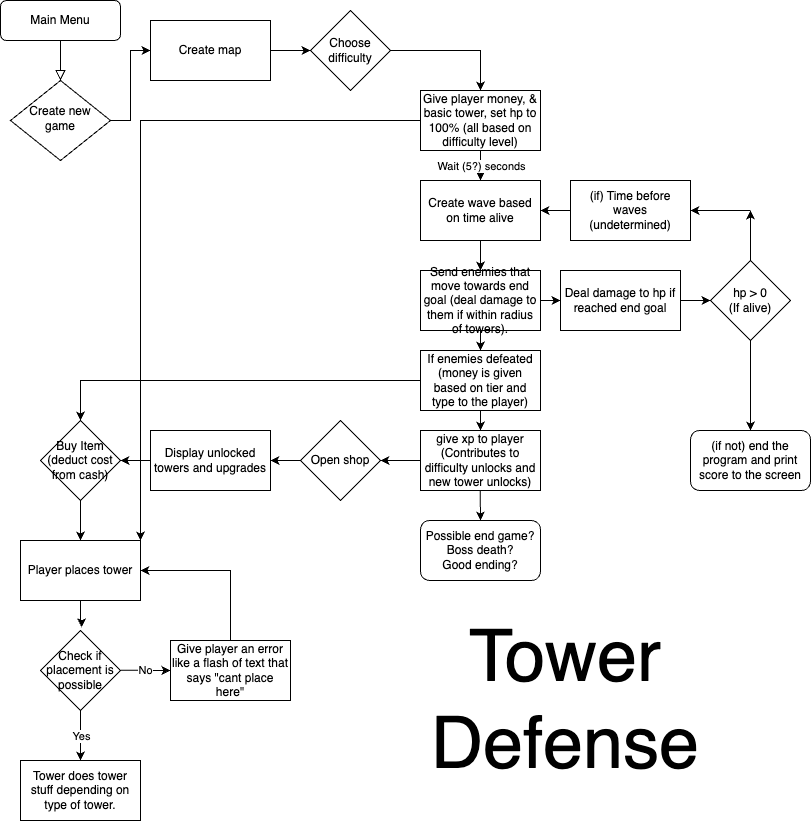

The diagram above was exported from draw.io. Its source (the exported page's mxGraphModel, read from the mxfile embedded in the PNG):
<mxGraphModel dx="1981" dy="1104" grid="1" gridSize="10" guides="1" tooltips="1" connect="1" arrows="1" fold="1" page="1" pageScale="1" pageWidth="827" pageHeight="1169" math="0" shadow="0">
  <root>
    <mxCell id="WIyWlLk6GJQsqaUBKTNV-0" />
    <mxCell id="WIyWlLk6GJQsqaUBKTNV-1" parent="WIyWlLk6GJQsqaUBKTNV-0" />
    <mxCell id="WIyWlLk6GJQsqaUBKTNV-2" value="" style="rounded=0;html=1;jettySize=auto;orthogonalLoop=1;fontSize=11;endArrow=block;endFill=0;endSize=8;strokeWidth=1;shadow=0;labelBackgroundColor=none;edgeStyle=orthogonalEdgeStyle;" parent="WIyWlLk6GJQsqaUBKTNV-1" source="WIyWlLk6GJQsqaUBKTNV-3" target="WIyWlLk6GJQsqaUBKTNV-6" edge="1">
      <mxGeometry relative="1" as="geometry" />
    </mxCell>
    <mxCell id="WIyWlLk6GJQsqaUBKTNV-3" value="Main Menu" style="rounded=1;whiteSpace=wrap;html=1;fontSize=12;glass=0;strokeWidth=1;shadow=0;" parent="WIyWlLk6GJQsqaUBKTNV-1" vertex="1">
      <mxGeometry width="120" height="40" as="geometry" />
    </mxCell>
    <mxCell id="1aK8b_saPZtflfFVVe2f-8" style="edgeStyle=orthogonalEdgeStyle;rounded=0;orthogonalLoop=1;jettySize=auto;html=1;entryX=0;entryY=0.5;entryDx=0;entryDy=0;" edge="1" parent="WIyWlLk6GJQsqaUBKTNV-1" source="WIyWlLk6GJQsqaUBKTNV-6" target="1aK8b_saPZtflfFVVe2f-4">
      <mxGeometry relative="1" as="geometry" />
    </mxCell>
    <mxCell id="WIyWlLk6GJQsqaUBKTNV-6" value="Create new game" style="rhombus;whiteSpace=wrap;html=1;shadow=0;fontFamily=Helvetica;fontSize=12;align=center;strokeWidth=1;spacing=6;spacingTop=-4;" parent="WIyWlLk6GJQsqaUBKTNV-1" vertex="1">
      <mxGeometry x="10" y="80" width="100" height="80" as="geometry" />
    </mxCell>
    <mxCell id="1aK8b_saPZtflfFVVe2f-6" style="edgeStyle=orthogonalEdgeStyle;rounded=0;orthogonalLoop=1;jettySize=auto;html=1;entryX=0;entryY=0.5;entryDx=0;entryDy=0;" edge="1" parent="WIyWlLk6GJQsqaUBKTNV-1" source="1aK8b_saPZtflfFVVe2f-4" target="1aK8b_saPZtflfFVVe2f-5">
      <mxGeometry relative="1" as="geometry" />
    </mxCell>
    <mxCell id="1aK8b_saPZtflfFVVe2f-4" value="Create map" style="rounded=0;whiteSpace=wrap;html=1;" vertex="1" parent="WIyWlLk6GJQsqaUBKTNV-1">
      <mxGeometry x="150" y="20" width="120" height="60" as="geometry" />
    </mxCell>
    <mxCell id="FaPwG9f6SLv86O4VLj3s-24" style="edgeStyle=orthogonalEdgeStyle;rounded=0;orthogonalLoop=1;jettySize=auto;html=1;entryX=0.5;entryY=0;entryDx=0;entryDy=0;" edge="1" parent="WIyWlLk6GJQsqaUBKTNV-1" source="1aK8b_saPZtflfFVVe2f-5" target="1aK8b_saPZtflfFVVe2f-10">
      <mxGeometry relative="1" as="geometry" />
    </mxCell>
    <mxCell id="1aK8b_saPZtflfFVVe2f-5" value="Choose difficulty" style="rhombus;whiteSpace=wrap;html=1;" vertex="1" parent="WIyWlLk6GJQsqaUBKTNV-1">
      <mxGeometry x="310" y="10" width="80" height="80" as="geometry" />
    </mxCell>
    <mxCell id="1aK8b_saPZtflfFVVe2f-55" style="edgeStyle=orthogonalEdgeStyle;rounded=0;orthogonalLoop=1;jettySize=auto;html=1;entryX=1;entryY=0;entryDx=0;entryDy=0;" edge="1" parent="WIyWlLk6GJQsqaUBKTNV-1" source="1aK8b_saPZtflfFVVe2f-10" target="1aK8b_saPZtflfFVVe2f-54">
      <mxGeometry relative="1" as="geometry" />
    </mxCell>
    <mxCell id="1aK8b_saPZtflfFVVe2f-10" value="Give player money, &amp;amp; basic tower, set hp to 100% (all based on difficulty level)" style="rounded=0;whiteSpace=wrap;html=1;" vertex="1" parent="WIyWlLk6GJQsqaUBKTNV-1">
      <mxGeometry x="420" y="90" width="120" height="60" as="geometry" />
    </mxCell>
    <mxCell id="FaPwG9f6SLv86O4VLj3s-12" value="" style="edgeStyle=orthogonalEdgeStyle;rounded=0;orthogonalLoop=1;jettySize=auto;html=1;" edge="1" parent="WIyWlLk6GJQsqaUBKTNV-1" source="1aK8b_saPZtflfFVVe2f-12" target="FaPwG9f6SLv86O4VLj3s-11">
      <mxGeometry relative="1" as="geometry" />
    </mxCell>
    <mxCell id="1aK8b_saPZtflfFVVe2f-12" value="Create wave based on time alive" style="rounded=0;whiteSpace=wrap;html=1;" vertex="1" parent="WIyWlLk6GJQsqaUBKTNV-1">
      <mxGeometry x="420" y="180" width="120" height="60" as="geometry" />
    </mxCell>
    <mxCell id="1aK8b_saPZtflfFVVe2f-14" value="" style="endArrow=classic;html=1;rounded=0;entryX=0.5;entryY=0;entryDx=0;entryDy=0;exitX=0.5;exitY=1;exitDx=0;exitDy=0;" edge="1" parent="WIyWlLk6GJQsqaUBKTNV-1" source="1aK8b_saPZtflfFVVe2f-10" target="1aK8b_saPZtflfFVVe2f-12">
      <mxGeometry relative="1" as="geometry">
        <mxPoint x="440" y="200" as="sourcePoint" />
        <mxPoint x="540" y="200" as="targetPoint" />
      </mxGeometry>
    </mxCell>
    <mxCell id="1aK8b_saPZtflfFVVe2f-15" value="Wait (5?) seconds" style="edgeLabel;resizable=0;html=1;align=center;verticalAlign=middle;" connectable="0" vertex="1" parent="1aK8b_saPZtflfFVVe2f-14">
      <mxGeometry relative="1" as="geometry" />
    </mxCell>
    <mxCell id="1aK8b_saPZtflfFVVe2f-27" style="edgeStyle=orthogonalEdgeStyle;rounded=0;orthogonalLoop=1;jettySize=auto;html=1;entryX=0;entryY=0.5;entryDx=0;entryDy=0;" edge="1" parent="WIyWlLk6GJQsqaUBKTNV-1" source="FaPwG9f6SLv86O4VLj3s-11" target="1aK8b_saPZtflfFVVe2f-19">
      <mxGeometry relative="1" as="geometry" />
    </mxCell>
    <mxCell id="FaPwG9f6SLv86O4VLj3s-17" value="" style="edgeStyle=orthogonalEdgeStyle;rounded=0;orthogonalLoop=1;jettySize=auto;html=1;" edge="1" parent="WIyWlLk6GJQsqaUBKTNV-1" source="FaPwG9f6SLv86O4VLj3s-11" target="FaPwG9f6SLv86O4VLj3s-16">
      <mxGeometry relative="1" as="geometry" />
    </mxCell>
    <mxCell id="FaPwG9f6SLv86O4VLj3s-11" value="Send enemies that move towards end goal (deal damage to them if within radius of towers)." style="whiteSpace=wrap;html=1;rounded=0;" vertex="1" parent="WIyWlLk6GJQsqaUBKTNV-1">
      <mxGeometry x="420" y="270" width="120" height="60" as="geometry" />
    </mxCell>
    <mxCell id="1aK8b_saPZtflfFVVe2f-32" style="edgeStyle=orthogonalEdgeStyle;rounded=0;orthogonalLoop=1;jettySize=auto;html=1;entryX=0;entryY=0.5;entryDx=0;entryDy=0;" edge="1" parent="WIyWlLk6GJQsqaUBKTNV-1" source="1aK8b_saPZtflfFVVe2f-19" target="1aK8b_saPZtflfFVVe2f-31">
      <mxGeometry relative="1" as="geometry" />
    </mxCell>
    <mxCell id="1aK8b_saPZtflfFVVe2f-19" value="Deal damage to hp if reached end goal" style="rounded=0;whiteSpace=wrap;html=1;" vertex="1" parent="WIyWlLk6GJQsqaUBKTNV-1">
      <mxGeometry x="560" y="270" width="120" height="60" as="geometry" />
    </mxCell>
    <mxCell id="1aK8b_saPZtflfFVVe2f-40" value="" style="edgeStyle=orthogonalEdgeStyle;rounded=0;orthogonalLoop=1;jettySize=auto;html=1;" edge="1" parent="WIyWlLk6GJQsqaUBKTNV-1" source="FaPwG9f6SLv86O4VLj3s-16" target="1aK8b_saPZtflfFVVe2f-38">
      <mxGeometry relative="1" as="geometry" />
    </mxCell>
    <mxCell id="1aK8b_saPZtflfFVVe2f-50" style="edgeStyle=orthogonalEdgeStyle;rounded=0;orthogonalLoop=1;jettySize=auto;html=1;entryX=0.5;entryY=0;entryDx=0;entryDy=0;" edge="1" parent="WIyWlLk6GJQsqaUBKTNV-1" source="FaPwG9f6SLv86O4VLj3s-16" target="1aK8b_saPZtflfFVVe2f-49">
      <mxGeometry relative="1" as="geometry" />
    </mxCell>
    <mxCell id="FaPwG9f6SLv86O4VLj3s-16" value="If enemies defeated (money is given based on tier and type to the player)" style="whiteSpace=wrap;html=1;rounded=0;" vertex="1" parent="WIyWlLk6GJQsqaUBKTNV-1">
      <mxGeometry x="420" y="350" width="120" height="60" as="geometry" />
    </mxCell>
    <mxCell id="1aK8b_saPZtflfFVVe2f-33" style="edgeStyle=orthogonalEdgeStyle;rounded=0;orthogonalLoop=1;jettySize=auto;html=1;" edge="1" parent="WIyWlLk6GJQsqaUBKTNV-1" source="1aK8b_saPZtflfFVVe2f-31">
      <mxGeometry relative="1" as="geometry">
        <mxPoint x="750" y="210" as="targetPoint" />
      </mxGeometry>
    </mxCell>
    <mxCell id="FaPwG9f6SLv86O4VLj3s-21" value="" style="edgeStyle=orthogonalEdgeStyle;rounded=0;orthogonalLoop=1;jettySize=auto;html=1;" edge="1" parent="WIyWlLk6GJQsqaUBKTNV-1" source="1aK8b_saPZtflfFVVe2f-31">
      <mxGeometry relative="1" as="geometry">
        <mxPoint x="750" y="430" as="targetPoint" />
      </mxGeometry>
    </mxCell>
    <mxCell id="1aK8b_saPZtflfFVVe2f-31" value="hp &amp;gt; 0&lt;br&gt;(If alive)" style="rhombus;whiteSpace=wrap;html=1;" vertex="1" parent="WIyWlLk6GJQsqaUBKTNV-1">
      <mxGeometry x="710" y="260" width="80" height="80" as="geometry" />
    </mxCell>
    <mxCell id="1aK8b_saPZtflfFVVe2f-35" value="(if) Time before waves (undetermined)" style="rounded=0;whiteSpace=wrap;html=1;" vertex="1" parent="WIyWlLk6GJQsqaUBKTNV-1">
      <mxGeometry x="570" y="180" width="120" height="60" as="geometry" />
    </mxCell>
    <mxCell id="1aK8b_saPZtflfFVVe2f-36" value="" style="endArrow=classic;html=1;rounded=0;entryX=1;entryY=0.5;entryDx=0;entryDy=0;" edge="1" parent="WIyWlLk6GJQsqaUBKTNV-1" target="1aK8b_saPZtflfFVVe2f-35">
      <mxGeometry width="50" height="50" relative="1" as="geometry">
        <mxPoint x="750" y="210" as="sourcePoint" />
        <mxPoint x="800" y="160" as="targetPoint" />
      </mxGeometry>
    </mxCell>
    <mxCell id="1aK8b_saPZtflfFVVe2f-41" style="edgeStyle=orthogonalEdgeStyle;rounded=0;orthogonalLoop=1;jettySize=auto;html=1;" edge="1" parent="WIyWlLk6GJQsqaUBKTNV-1" source="1aK8b_saPZtflfFVVe2f-38">
      <mxGeometry relative="1" as="geometry">
        <mxPoint x="380" y="460" as="targetPoint" />
      </mxGeometry>
    </mxCell>
    <mxCell id="1aK8b_saPZtflfFVVe2f-38" value="give xp to player&lt;br&gt;(Contributes to difficulty unlocks and new tower unlocks)" style="rounded=0;whiteSpace=wrap;html=1;" vertex="1" parent="WIyWlLk6GJQsqaUBKTNV-1">
      <mxGeometry x="420" y="430" width="120" height="60" as="geometry" />
    </mxCell>
    <mxCell id="1aK8b_saPZtflfFVVe2f-37" style="edgeStyle=orthogonalEdgeStyle;rounded=0;orthogonalLoop=1;jettySize=auto;html=1;entryX=1;entryY=0.5;entryDx=0;entryDy=0;" edge="1" parent="WIyWlLk6GJQsqaUBKTNV-1" source="1aK8b_saPZtflfFVVe2f-35" target="1aK8b_saPZtflfFVVe2f-12">
      <mxGeometry relative="1" as="geometry" />
    </mxCell>
    <mxCell id="1aK8b_saPZtflfFVVe2f-39" value="(if not) end the program and print score to the screen" style="rounded=1;whiteSpace=wrap;html=1;" vertex="1" parent="WIyWlLk6GJQsqaUBKTNV-1">
      <mxGeometry x="690" y="430" width="120" height="60" as="geometry" />
    </mxCell>
    <mxCell id="1aK8b_saPZtflfFVVe2f-44" style="edgeStyle=orthogonalEdgeStyle;rounded=0;orthogonalLoop=1;jettySize=auto;html=1;" edge="1" parent="WIyWlLk6GJQsqaUBKTNV-1" source="1aK8b_saPZtflfFVVe2f-43" target="1aK8b_saPZtflfFVVe2f-45">
      <mxGeometry relative="1" as="geometry">
        <mxPoint x="270" y="460" as="targetPoint" />
      </mxGeometry>
    </mxCell>
    <mxCell id="1aK8b_saPZtflfFVVe2f-49" value="Buy Item (deduct cost from cash)" style="rhombus;whiteSpace=wrap;html=1;" vertex="1" parent="WIyWlLk6GJQsqaUBKTNV-1">
      <mxGeometry x="40" y="420" width="80" height="80" as="geometry" />
    </mxCell>
    <mxCell id="1aK8b_saPZtflfFVVe2f-43" value="Open shop" style="rhombus;whiteSpace=wrap;html=1;" vertex="1" parent="WIyWlLk6GJQsqaUBKTNV-1">
      <mxGeometry x="300" y="420" width="80" height="80" as="geometry" />
    </mxCell>
    <mxCell id="1aK8b_saPZtflfFVVe2f-48" style="edgeStyle=orthogonalEdgeStyle;rounded=0;orthogonalLoop=1;jettySize=auto;html=1;" edge="1" parent="WIyWlLk6GJQsqaUBKTNV-1" source="1aK8b_saPZtflfFVVe2f-45">
      <mxGeometry relative="1" as="geometry">
        <mxPoint x="120" y="460" as="targetPoint" />
      </mxGeometry>
    </mxCell>
    <mxCell id="1aK8b_saPZtflfFVVe2f-45" value="Display unlocked towers and upgrades" style="rounded=0;whiteSpace=wrap;html=1;" vertex="1" parent="WIyWlLk6GJQsqaUBKTNV-1">
      <mxGeometry x="150" y="430" width="120" height="60" as="geometry" />
    </mxCell>
    <mxCell id="1aK8b_saPZtflfFVVe2f-53" style="edgeStyle=orthogonalEdgeStyle;rounded=0;orthogonalLoop=1;jettySize=auto;html=1;" edge="1" parent="WIyWlLk6GJQsqaUBKTNV-1" source="1aK8b_saPZtflfFVVe2f-49">
      <mxGeometry relative="1" as="geometry">
        <mxPoint x="80" y="540" as="targetPoint" />
      </mxGeometry>
    </mxCell>
    <mxCell id="1aK8b_saPZtflfFVVe2f-58" style="edgeStyle=orthogonalEdgeStyle;rounded=0;orthogonalLoop=1;jettySize=auto;html=1;entryX=0.514;entryY=-0.041;entryDx=0;entryDy=0;entryPerimeter=0;" edge="1" parent="WIyWlLk6GJQsqaUBKTNV-1" source="1aK8b_saPZtflfFVVe2f-54" target="1aK8b_saPZtflfFVVe2f-57">
      <mxGeometry relative="1" as="geometry" />
    </mxCell>
    <mxCell id="1aK8b_saPZtflfFVVe2f-54" value="Player places tower" style="rounded=0;whiteSpace=wrap;html=1;" vertex="1" parent="WIyWlLk6GJQsqaUBKTNV-1">
      <mxGeometry x="20" y="540" width="120" height="60" as="geometry" />
    </mxCell>
    <mxCell id="1aK8b_saPZtflfFVVe2f-56" value="Tower does tower stuff depending on type of tower." style="rounded=0;whiteSpace=wrap;html=1;" vertex="1" parent="WIyWlLk6GJQsqaUBKTNV-1">
      <mxGeometry x="20" y="760" width="120" height="60" as="geometry" />
    </mxCell>
    <mxCell id="1aK8b_saPZtflfFVVe2f-57" value="Check if placement is possible" style="rhombus;whiteSpace=wrap;html=1;" vertex="1" parent="WIyWlLk6GJQsqaUBKTNV-1">
      <mxGeometry x="40" y="630" width="80" height="80" as="geometry" />
    </mxCell>
    <mxCell id="1aK8b_saPZtflfFVVe2f-59" value="" style="endArrow=classic;html=1;rounded=0;entryX=0.5;entryY=0;entryDx=0;entryDy=0;" edge="1" parent="WIyWlLk6GJQsqaUBKTNV-1" target="1aK8b_saPZtflfFVVe2f-56">
      <mxGeometry relative="1" as="geometry">
        <mxPoint x="80" y="710" as="sourcePoint" />
        <mxPoint x="180" y="710" as="targetPoint" />
      </mxGeometry>
    </mxCell>
    <mxCell id="1aK8b_saPZtflfFVVe2f-60" value="Yes" style="edgeLabel;resizable=0;html=1;align=center;verticalAlign=middle;" connectable="0" vertex="1" parent="1aK8b_saPZtflfFVVe2f-59">
      <mxGeometry relative="1" as="geometry" />
    </mxCell>
    <mxCell id="1aK8b_saPZtflfFVVe2f-61" value="No" style="endArrow=classic;html=1;rounded=0;" edge="1" parent="WIyWlLk6GJQsqaUBKTNV-1">
      <mxGeometry relative="1" as="geometry">
        <mxPoint x="120" y="669.71" as="sourcePoint" />
        <mxPoint x="170" y="670" as="targetPoint" />
      </mxGeometry>
    </mxCell>
    <mxCell id="1aK8b_saPZtflfFVVe2f-62" value="No" style="edgeLabel;resizable=0;html=1;align=center;verticalAlign=middle;" connectable="0" vertex="1" parent="1aK8b_saPZtflfFVVe2f-61">
      <mxGeometry relative="1" as="geometry" />
    </mxCell>
    <mxCell id="1aK8b_saPZtflfFVVe2f-64" style="edgeStyle=orthogonalEdgeStyle;rounded=0;orthogonalLoop=1;jettySize=auto;html=1;entryX=1;entryY=0.5;entryDx=0;entryDy=0;" edge="1" parent="WIyWlLk6GJQsqaUBKTNV-1" source="1aK8b_saPZtflfFVVe2f-63" target="1aK8b_saPZtflfFVVe2f-54">
      <mxGeometry relative="1" as="geometry">
        <mxPoint x="230" y="570" as="targetPoint" />
        <Array as="points">
          <mxPoint x="230" y="570" />
        </Array>
      </mxGeometry>
    </mxCell>
    <mxCell id="1aK8b_saPZtflfFVVe2f-63" value="Give player an error like a flash of text that says &quot;cant place here&quot;" style="rounded=0;whiteSpace=wrap;html=1;" vertex="1" parent="WIyWlLk6GJQsqaUBKTNV-1">
      <mxGeometry x="170" y="640" width="120" height="60" as="geometry" />
    </mxCell>
    <mxCell id="1aK8b_saPZtflfFVVe2f-65" value="" style="endArrow=classic;html=1;rounded=0;entryX=0.5;entryY=0;entryDx=0;entryDy=0;" edge="1" parent="WIyWlLk6GJQsqaUBKTNV-1" target="1aK8b_saPZtflfFVVe2f-67">
      <mxGeometry width="50" height="50" relative="1" as="geometry">
        <mxPoint x="479.71" y="490" as="sourcePoint" />
        <mxPoint x="479.71" y="550" as="targetPoint" />
      </mxGeometry>
    </mxCell>
    <mxCell id="1aK8b_saPZtflfFVVe2f-67" value="Possible end game?&lt;br&gt;Boss death?&lt;br&gt;Good ending?" style="rounded=1;whiteSpace=wrap;html=1;" vertex="1" parent="WIyWlLk6GJQsqaUBKTNV-1">
      <mxGeometry x="420" y="520" width="120" height="60" as="geometry" />
    </mxCell>
    <mxCell id="1aK8b_saPZtflfFVVe2f-68" value="&lt;font style=&quot;font-size: 72px;&quot;&gt;Tower Defense&lt;/font&gt;" style="text;html=1;strokeColor=none;fillColor=none;align=center;verticalAlign=middle;whiteSpace=wrap;rounded=0;" vertex="1" parent="WIyWlLk6GJQsqaUBKTNV-1">
      <mxGeometry x="370" y="600" width="390" height="200" as="geometry" />
    </mxCell>
  </root>
</mxGraphModel>